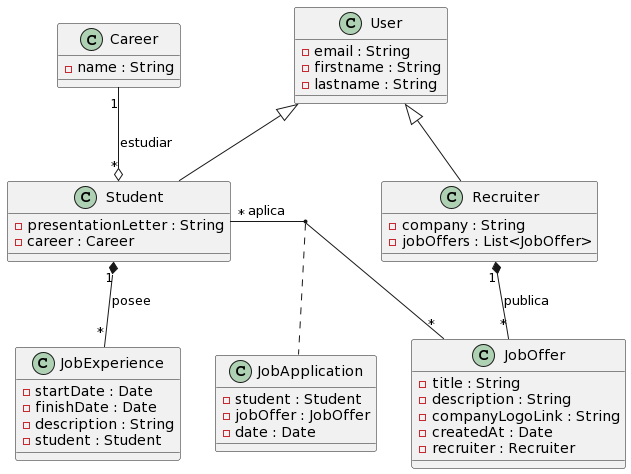

The diagram above was rendered by PlantUML. Its source (embedded in the PNG):
@startuml
class User{
- email : String
- firstname : String
- lastname : String
}

class Student extends User{
- presentationLetter : String
- career : Career
}

class Recruiter extends User{
- company : String
- jobOffers : List<JobOffer>  
}

class JobOffer {
- title : String
- description : String
- companyLogoLink : String
- createdAt : Date
- recruiter : Recruiter
}

class JobApplication{
- student : Student
- jobOffer : JobOffer
- date : Date
}

class Career{
- name : String
}

class JobExperience{
- startDate : Date
- finishDate : Date
- description : String
- student : Student
}



Career "1" --o "*" Student : estudiar
Student "1" *-- "*" JobExperience : posee
Recruiter "1" *-- "*" JobOffer : publica
Student "*" - "*" JobOffer : aplica
(Student, JobOffer) .. JobApplication
@enduml